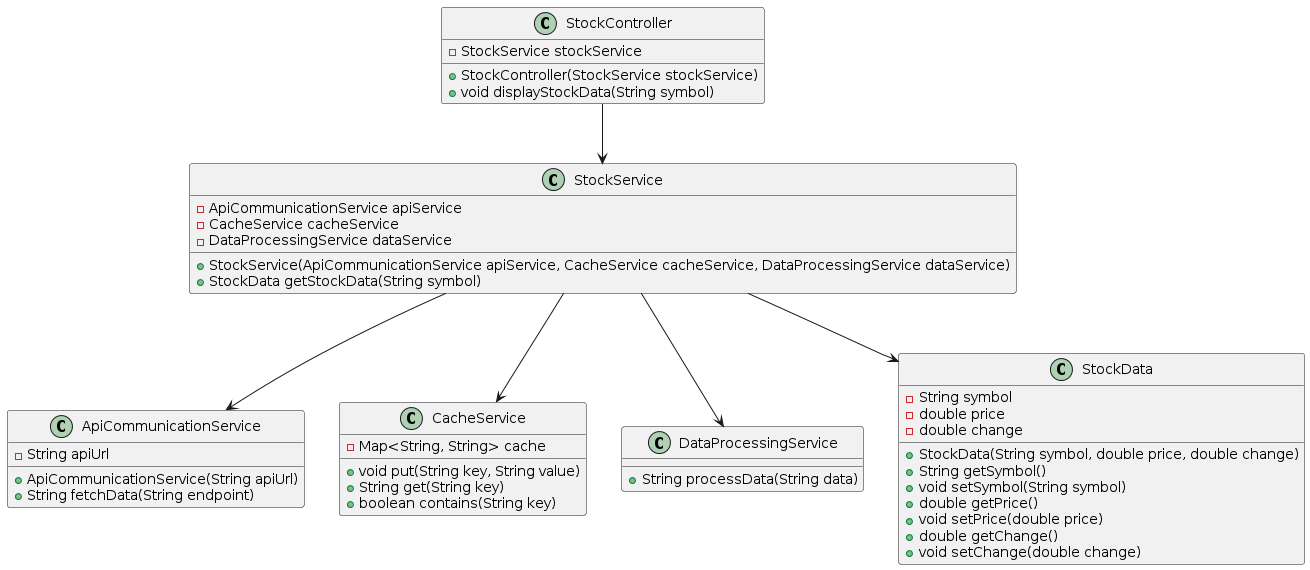

The diagram above was rendered by PlantUML. Its source (embedded in the PNG):
@startuml
class ApiCommunicationService {
    -String apiUrl
    +ApiCommunicationService(String apiUrl)
    +String fetchData(String endpoint)
}

class CacheService {
    -Map<String, String> cache
    +void put(String key, String value)
    +String get(String key)
    +boolean contains(String key)
}

class DataProcessingService {
    +String processData(String data)
}

class StockService {
    -ApiCommunicationService apiService
    -CacheService cacheService
    -DataProcessingService dataService
    +StockService(ApiCommunicationService apiService, CacheService cacheService, DataProcessingService dataService)
    +StockData getStockData(String symbol)
}

class StockData {
    -String symbol
    -double price
    -double change
    +StockData(String symbol, double price, double change)
    +String getSymbol()
    +void setSymbol(String symbol)
    +double getPrice()
    +void setPrice(double price)
    +double getChange()
    +void setChange(double change)
}

class StockController {
    -StockService stockService
    +StockController(StockService stockService)
    +void displayStockData(String symbol)
}

StockService --> ApiCommunicationService
StockService --> CacheService
StockService --> DataProcessingService
StockService --> StockData
StockController --> StockService
@enduml